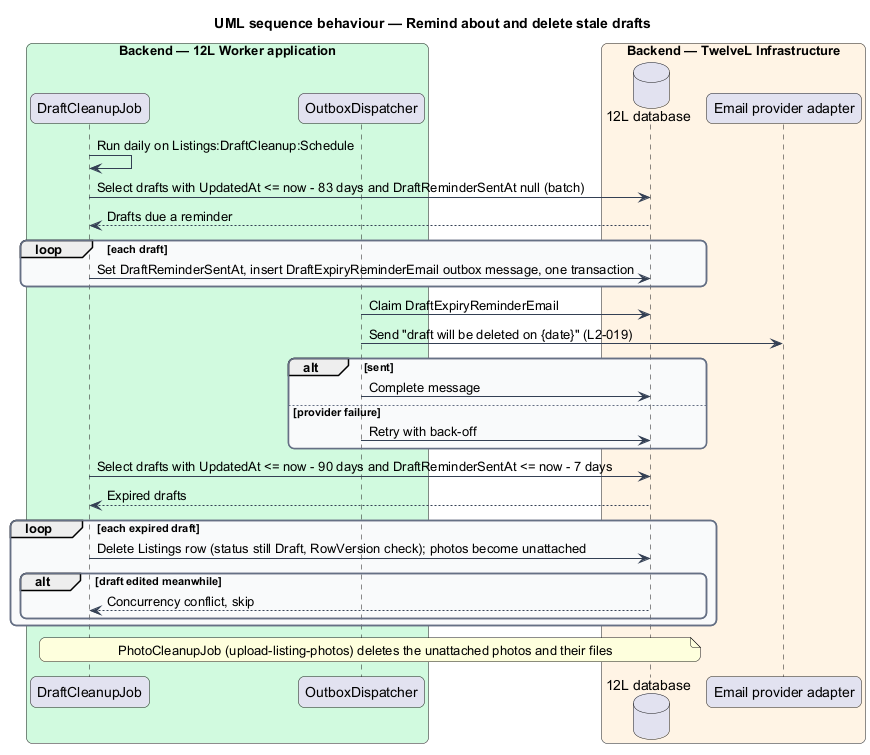

The diagram above was rendered by PlantUML. Its source (embedded in the PNG):
@startuml
title UML sequence behaviour — Remind about and delete stale drafts
skinparam backgroundColor #FFFFFF
skinparam shadowing false
skinparam roundcorner 12
skinparam defaultFontName Arial
skinparam ArrowColor #344054
skinparam rectangle {
  BorderColor #344054
  FontColor #101828
}
skinparam package {
  BorderColor #667085
  FontColor #101828
  BackgroundColor #F9FAFB
}
box "Backend — 12L Worker application" #D1FADF
  participant "DraftCleanupJob" as job
  participant "OutboxDispatcher" as outbox
end box
box "Backend — TwelveL Infrastructure" #FFF4E5
  database "12L database" as db
  participant "Email provider adapter" as email
end box
job -> job : Run daily on Listings:DraftCleanup:Schedule
job -> db : Select drafts with UpdatedAt <= now - 83 days and DraftReminderSentAt null (batch)
db --> job : Drafts due a reminder
loop each draft
  job -> db : Set DraftReminderSentAt, insert DraftExpiryReminderEmail outbox message, one transaction
end
outbox -> db : Claim DraftExpiryReminderEmail
outbox -> email : Send "draft will be deleted on {date}" (L2-019)
alt sent
  outbox -> db : Complete message
else provider failure
  outbox -> db : Retry with back-off
end
job -> db : Select drafts with UpdatedAt <= now - 90 days and DraftReminderSentAt <= now - 7 days
db --> job : Expired drafts
loop each expired draft
  job -> db : Delete Listings row (status still Draft, RowVersion check); photos become unattached
  alt draft edited meanwhile
    db --> job : Concurrency conflict, skip
  end
end
note over job, db : PhotoCleanupJob (upload-listing-photos) deletes the unattached photos and their files
@enduml